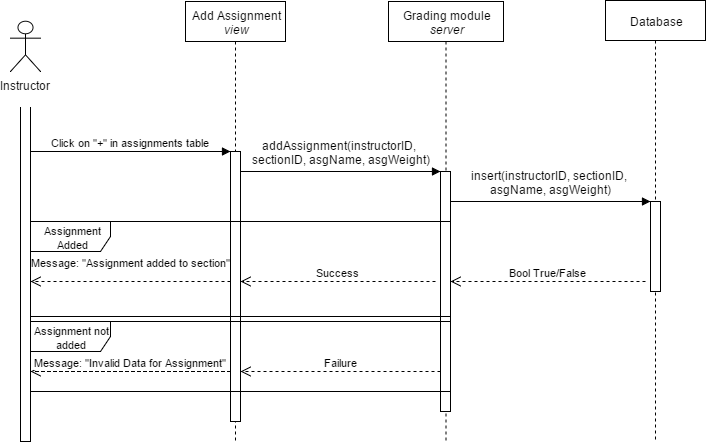

The diagram above was exported from draw.io. Its source (the exported page's mxGraphModel, read from the mxfile embedded in the PNG):
<mxGraphModel dx="690" dy="742" grid="1" gridSize="10" guides="1" tooltips="1" connect="1" arrows="1" fold="1" page="1" pageScale="1" pageWidth="1100" pageHeight="850" math="0" shadow="0">
  <root>
    <mxCell id="0" />
    <mxCell id="1" parent="0" />
    <mxCell id="2" value="Database" style="shape=umlLifeline;perimeter=lifelinePerimeter;whiteSpace=wrap;html=1;container=1;collapsible=0;recursiveResize=0;outlineConnect=0;size=40;" vertex="1" parent="1">
      <mxGeometry x="715" y="119" width="100" height="441" as="geometry" />
    </mxCell>
    <mxCell id="3" value="Add Assignment&lt;div&gt;&lt;i&gt;view&lt;/i&gt;&lt;/div&gt;" style="shape=umlLifeline;perimeter=lifelinePerimeter;whiteSpace=wrap;html=1;container=1;collapsible=0;recursiveResize=0;outlineConnect=0;" vertex="1" parent="1">
      <mxGeometry x="295" y="120" width="100" height="440" as="geometry" />
    </mxCell>
    <mxCell id="4" value="Grading module&lt;div&gt;&lt;i&gt;server&lt;/i&gt;&lt;/div&gt;" style="shape=umlLifeline;perimeter=lifelinePerimeter;whiteSpace=wrap;html=1;container=1;collapsible=0;recursiveResize=0;outlineConnect=0;" vertex="1" parent="1">
      <mxGeometry x="498" y="120" width="115" height="440" as="geometry" />
    </mxCell>
    <mxCell id="5" value="" style="html=1;points=[];perimeter=orthogonalPerimeter;" vertex="1" parent="1">
      <mxGeometry x="760" y="320" width="10" height="90" as="geometry" />
    </mxCell>
    <mxCell id="6" value="" style="html=1;points=[];perimeter=orthogonalPerimeter;" vertex="1" parent="1">
      <mxGeometry x="130" y="220" width="10" height="340" as="geometry" />
    </mxCell>
    <mxCell id="7" value="Click on &quot;+&quot; in assignments table" style="html=1;verticalAlign=bottom;endArrow=block;" edge="1" parent="1">
      <mxGeometry x="140" y="270" width="80" as="geometry">
        <mxPoint x="140" y="270" as="sourcePoint" />
        <mxPoint x="340" y="270" as="targetPoint" />
      </mxGeometry>
    </mxCell>
    <mxCell id="8" value="" style="html=1;points=[];perimeter=orthogonalPerimeter;" vertex="1" parent="1">
      <mxGeometry x="340" y="270" width="10" height="270" as="geometry" />
    </mxCell>
    <mxCell id="9" value="" style="html=1;verticalAlign=bottom;endArrow=block;" edge="1" parent="1">
      <mxGeometry x="200" y="10" width="80" as="geometry">
        <mxPoint x="350" y="290" as="sourcePoint" />
        <mxPoint x="550" y="290" as="targetPoint" />
        <mxPoint x="300" y="40" as="offset" />
      </mxGeometry>
    </mxCell>
    <mxCell id="10" value="addAssignment(instructorID,&amp;nbsp;&lt;div&gt;sectionID, asgN&lt;span&gt;ame, asgWeight)&lt;/span&gt;&lt;/div&gt;" style="text;html=1;resizable=0;points=[];align=center;verticalAlign=middle;labelBackgroundColor=none;" vertex="1" connectable="0" parent="9">
      <mxGeometry relative="1" as="geometry">
        <mxPoint y="-20" as="offset" />
      </mxGeometry>
    </mxCell>
    <mxCell id="11" value="" style="html=1;points=[];perimeter=orthogonalPerimeter;" vertex="1" parent="1">
      <mxGeometry x="550" y="290" width="10" height="240" as="geometry" />
    </mxCell>
    <mxCell id="12" value="Instructor&lt;div&gt;&lt;br&gt;&lt;/div&gt;" style="shape=umlActor;verticalLabelPosition=bottom;labelBackgroundColor=#ffffff;verticalAlign=top;html=1;" vertex="1" parent="1">
      <mxGeometry x="120" y="140" width="30" height="50" as="geometry" />
    </mxCell>
    <mxCell id="14" value="Success" style="html=1;verticalAlign=bottom;endArrow=open;dashed=1;endSize=8;" edge="1" parent="1">
      <mxGeometry x="350" y="400" as="geometry">
        <mxPoint x="545" y="400" as="sourcePoint" />
        <mxPoint x="350" y="400" as="targetPoint" />
      </mxGeometry>
    </mxCell>
    <mxCell id="15" value="Failure" style="html=1;verticalAlign=bottom;endArrow=open;dashed=1;endSize=8;" edge="1" parent="1">
      <mxGeometry x="350" y="490" as="geometry">
        <mxPoint x="550" y="490" as="sourcePoint" />
        <mxPoint x="350" y="490" as="targetPoint" />
      </mxGeometry>
    </mxCell>
    <mxCell id="17" value="Message: &quot;Invalid Data for Assignment&quot;" style="html=1;verticalAlign=bottom;endArrow=open;dashed=1;endSize=8;" edge="1" parent="1">
      <mxGeometry as="geometry">
        <mxPoint x="340" y="490" as="sourcePoint" />
        <mxPoint x="140" y="490" as="targetPoint" />
        <Array as="points">
          <mxPoint x="240" y="490" />
        </Array>
        <mxPoint as="offset" />
      </mxGeometry>
    </mxCell>
    <mxCell id="18" value="" style="html=1;verticalAlign=bottom;endArrow=block;" edge="1" parent="1">
      <mxGeometry x="410" y="40" width="80" as="geometry">
        <mxPoint x="560" y="320" as="sourcePoint" />
        <mxPoint x="760" y="320" as="targetPoint" />
        <mxPoint x="300" y="40" as="offset" />
      </mxGeometry>
    </mxCell>
    <mxCell id="19" value="insert(instructorID, sectionID,&amp;nbsp;&lt;div&gt;asgName, asgWeight)&lt;/div&gt;" style="text;html=1;resizable=0;points=[];align=center;verticalAlign=middle;labelBackgroundColor=none;" vertex="1" connectable="0" parent="18">
      <mxGeometry relative="1" as="geometry">
        <mxPoint y="-20" as="offset" />
      </mxGeometry>
    </mxCell>
    <mxCell id="20" value="Bool True/False" style="html=1;verticalAlign=bottom;endArrow=open;dashed=1;endSize=8;" edge="1" parent="1">
      <mxGeometry x="560" y="395" as="geometry">
        <mxPoint x="755" y="400" as="sourcePoint" />
        <mxPoint x="560" y="400" as="targetPoint" />
      </mxGeometry>
    </mxCell>
    <mxCell id="22" value="&lt;font style=&quot;font-size: 11px&quot;&gt;Assignment&lt;/font&gt;&lt;div&gt;&lt;font style=&quot;font-size: 11px&quot;&gt;Added&lt;/font&gt;&lt;/div&gt;" style="shape=umlFrame;whiteSpace=wrap;html=1;width=80;height=30;" vertex="1" parent="1">
      <mxGeometry x="140" y="340" width="420" height="95" as="geometry" />
    </mxCell>
    <mxCell id="23" value="&lt;font style=&quot;font-size: 11px&quot;&gt;Assignment not added&lt;/font&gt;" style="shape=umlFrame;whiteSpace=wrap;html=1;width=80;height=30;" vertex="1" parent="1">
      <mxGeometry x="140" y="440" width="420" height="70" as="geometry" />
    </mxCell>
    <mxCell id="16" value="Message: &quot;Assignment added to section&quot;" style="html=1;verticalAlign=bottom;endArrow=open;dashed=1;endSize=8;" edge="1" parent="1">
      <mxGeometry as="geometry">
        <mxPoint x="340" y="400" as="sourcePoint" />
        <mxPoint x="140" y="400" as="targetPoint" />
        <mxPoint y="-10" as="offset" />
      </mxGeometry>
    </mxCell>
  </root>
</mxGraphModel>